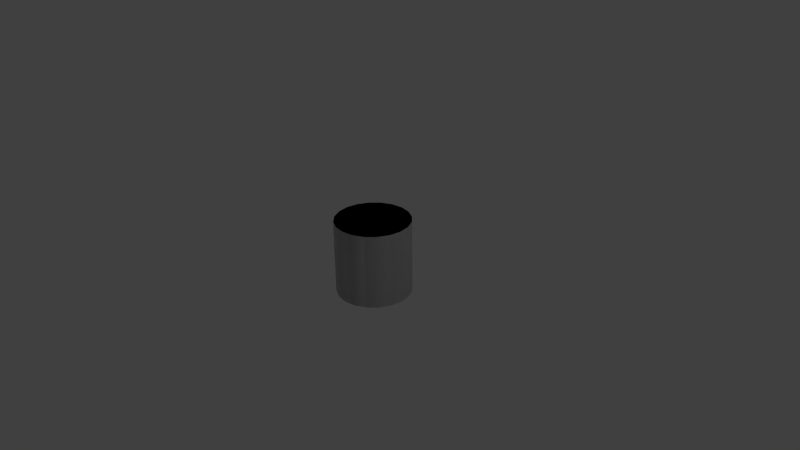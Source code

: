 # Source: Procedural_Part.blend  (saved by Blender 2.72.0; exported with 4.5.12 LTS)
import bpy
from mathutils import Matrix  # noqa: F401  (used for matrix-valued properties, if any)

bpy.ops.wm.read_factory_settings(use_empty=True)
scene = bpy.context.scene
scene.name = 'Scene'

# ---- collections
col_collection_1 = bpy.data.collections.new('Collection 1'); scene.collection.children.link(col_collection_1)

# ---- materials (node trees are filled in below, after node groups)
mat_cowlmat = bpy.data.materials.new('CowlMat')
mat_cowlmat.alpha_threshold = 0.0
mat_cowlmat.use_transparent_shadow = False
mat_cowlmat.roughness = 0.5
mat_cowlmat.specular_intensity = 0.352

# ---- material node trees

# ---- world
world_world = bpy.data.worlds.new('World'); scene.world = world_world
world_world.color = (0.05088, 0.05088, 0.05088)
world_world.use_sun_shadow = False
world_world.sun_shadow_jitter_overblur = 0.0
world_world.cycles.sampling_method = 'MANUAL'
world_world.cycles.sample_map_resolution = 256

# ---- cameras
cam_camera = bpy.data.cameras.new('Camera')
cam_camera.clip_end = 100.0
cam_camera.lens = 35.0
cam_camera.sensor_width = 32.0
cam_camera.sensor_height = 18.0
cam_camera.ortho_scale = 7.314
cam_camera.dof.focus_distance = 0.0
cam_camera.dof.aperture_fstop = 128.0

# ---- lights
light_lamp = bpy.data.lights.new('Lamp', 'POINT')
light_lamp.transmission_factor = 0.0
light_lamp.cutoff_distance = 30.0
light_lamp.energy = 100.0
light_lamp.shadow_buffer_clip_start = 1.001
light_lamp.shadow_soft_size = 0.1
light_lamp.shadow_maximum_resolution = 0.006
light_lamp.use_absolute_resolution = True
light_lamp.cycles.use_multiple_importance_sampling = False

# ---- meshes
me_sides = bpy.data.meshes.new('sides')
me_sides.from_pydata([(-0.5, 1.788e-07, 0.5), (-0.5, -8.75e-08, -0.5), (-0.4755, 0.1545, -0.5), (-0.4755, 0.1545, 0.5), (-0.4045, 0.2939, -0.5), (-0.4045, 0.2939, 0.5), (-0.2939, 0.4045, -0.5), (-0.2939, 0.4045, 0.5), (-0.1545, 0.4755, -0.5), (-0.1545, 0.4755, 0.5), (-0.4755, -0.1545, 0.5), (-0.4755, -0.1545, -0.5), (-0.4045, -0.2939, 0.5), (-0.4045, -0.2939, -0.5), (-0.2939, -0.4045, 0.5), (-0.2939, -0.4045, -0.5), (-0.1545, -0.4755, 0.5), (-0.1545, -0.4755, -0.5), (-4.828e-07, -0.5, 0.5), (-4.828e-07, -0.5, -0.5), (0.1545, -0.4755, 0.5), (0.1545, -0.4755, -0.5), (0.2939, -0.4045, 0.5), (0.2939, -0.4045, -0.5), (0.4045, -0.2939, 0.5), (0.4045, -0.2939, -0.5), (0.4755, -0.1545, 0.5), (0.4755, -0.1545, -0.5), (0.5, 1.589e-08, 0.5), (0.5, -2.504e-07, -0.5), (0.4755, 0.1545, 0.5), (0.4755, 0.1545, -0.5), (0.4045, 0.2939, 0.5), (0.4045, 0.2939, -0.5), (0.2939, 0.4045, 0.5), (0.2939, 0.4045, -0.5), (0.1545, 0.4755, 0.5), (0.1545, 0.4755, -0.5), (2.186e-08, 0.5, 0.5), (2.186e-08, 0.5, -0.5), (-0.1545, 0.4755, 0.5), (-0.1545, 0.4755, -0.5)], [], [(0, 2, 1), (0, 3, 2), (4, 2, 3), (5, 4, 3), (6, 4, 5), (7, 6, 5), (8, 6, 7), (9, 8, 7), (0, 1, 10), (1, 11, 10), (10, 11, 12), (11, 13, 12), (12, 13, 14), (13, 15, 14), (14, 15, 16), (15, 17, 16), (16, 17, 18), (17, 19, 18), (18, 19, 20), (19, 21, 20), (20, 21, 22), (21, 23, 22), (22, 23, 24), (23, 25, 24), (24, 25, 26), (25, 27, 26), (26, 27, 28), (27, 29, 28), (28, 29, 30), (29, 31, 30), (30, 31, 32), (31, 33, 32), (32, 33, 34), (33, 35, 34), (34, 35, 36), (35, 37, 36), (36, 37, 38), (37, 39, 38), (38, 39, 40), (39, 41, 40)])
me_sides.polygons.foreach_set('use_smooth', [True] * 40)
_uv = me_sides.uv_layers.new(name='sides.UV')
_uv.uv.foreach_set('vector', [0.75, 0.0, 0.8, 1.0, 0.75, 1.0, 0.75, 0.0, 0.8, 0.0, 0.8, 1.0, 0.85, 1.0, 0.8, 1.0, 0.8, 0.0, 0.85, 0.0, 0.85, 1.0, 0.8, 0.0, 0.9, 1.0, 0.85, 1.0, 0.85, 0.0, 0.9, 0.0, 0.9, 1.0, 0.85, 0.0, 0.95, 1.0, 0.9, 1.0, 0.9, 0.0, 0.95, 0.0, 0.95, 1.0, 0.9, 0.0, 0.75, 0.0, 0.75, 1.0, 0.7, 0.0, 0.75, 1.0, 0.7, 1.0, 0.7, 0.0, 0.7, 0.0, 0.7, 1.0, 0.65, 0.0, 0.7, 1.0, 0.65, 1.0, 0.65, 0.0, 0.65, 0.0, 0.65, 1.0, 0.6, 0.0, 0.65, 1.0, 0.6, 1.0, 0.6, 0.0, 0.6, 0.0, 0.6, 1.0, 0.55, 0.0, 0.6, 1.0, 0.55, 1.0, 0.55, 0.0, 0.55, 0.0, 0.55, 1.0, 0.5, 0.0, 0.55, 1.0, 0.5, 1.0, 0.5, 0.0, 0.5, 0.0, 0.5, 1.0, 0.45, 0.0, 0.5, 1.0, 0.45, 1.0, 0.45, 0.0, 0.45, 0.0, 0.45, 1.0, 0.4, 0.0, 0.45, 1.0, 0.4, 1.0, 0.4, 0.0, 0.4, 0.0, 0.4, 1.0, 0.35, 0.0, 0.4, 1.0, 0.35, 1.0, 0.35, 0.0, 0.35, 0.0, 0.35, 1.0, 0.3, 0.0, 0.35, 1.0, 0.3, 1.0, 0.3, 0.0, 0.3, 0.0, 0.3, 1.0, 0.25, 0.0, 0.3, 1.0, 0.25, 1.0, 0.25, 0.0, 0.25, 0.0, 0.25, 1.0, 0.2, 0.0, 0.25, 1.0, 0.2, 1.0, 0.2, 0.0, 0.2, 0.0, 0.2, 1.0, 0.15, 0.0, 0.2, 1.0, 0.15, 1.0, 0.15, 0.0, 0.15, 0.0, 0.15, 1.0, 0.1, 0.0, 0.15, 1.0, 0.1, 1.0, 0.1, 0.0, 0.1, 0.0, 0.1, 1.0, 0.05, 0.0, 0.1, 1.0, 0.05, 1.0, 0.05, 0.0, 0.05, 0.0, 0.05, 1.0, 3.795e-08, 0.0, 0.05, 1.0, 3.795e-08, 1.0, 3.795e-08, 0.0, 3.795e-08, 0.0, 3.795e-08, 1.0, -0.05, 0.0, 3.795e-08, 1.0, -0.05, 1.0, -0.05, 0.0])
me_sides.materials.append(mat_cowlmat)
me_sides.use_remesh_preserve_volume = False
me_sides.use_remesh_preserve_attributes = False
me_sides.use_mirror_vertex_groups = False
me_sides.update()
me_ends = bpy.data.meshes.new('ends')
me_ends.from_pydata([(-7.105e-15, 1.788e-07, 0.5), (-0.5, 1.788e-07, 0.5), (-0.4755, 0.1545, 0.5), (-0.4045, 0.2939, 0.5), (-0.2939, 0.4045, 0.5), (-0.1545, 0.4755, 0.5), (2.186e-08, 0.5, 0.5), (0.1545, 0.4755, 0.5), (0.2939, 0.4045, 0.5), (0.4045, 0.2939, 0.5), (0.4755, 0.1545, 0.5), (0.5, 1.589e-08, 0.5), (0.4755, -0.1545, 0.5), (0.4045, -0.2939, 0.5), (0.2939, -0.4045, 0.5), (0.1545, -0.4755, 0.5), (-4.828e-07, -0.5, 0.5), (-0.1545, -0.4755, 0.5), (-0.2939, -0.4045, 0.5), (-0.4045, -0.2939, 0.5), (-0.4755, -0.1545, 0.5), (-7.105e-15, -8.75e-08, -0.5), (-0.4755, 0.1545, -0.5), (-0.5, -8.75e-08, -0.5), (-0.4045, 0.2939, -0.5), (-0.2939, 0.4045, -0.5), (-0.1545, 0.4755, -0.5), (2.186e-08, 0.5, -0.5), (0.1545, 0.4755, -0.5), (0.2939, 0.4045, -0.5), (0.4045, 0.2939, -0.5), (0.4755, 0.1545, -0.5), (0.5, -2.504e-07, -0.5), (0.4755, -0.1545, -0.5), (0.4045, -0.2939, -0.5), (0.2939, -0.4045, -0.5), (0.1545, -0.4755, -0.5), (-4.828e-07, -0.5, -0.5), (-0.1545, -0.4755, -0.5), (-0.2939, -0.4045, -0.5), (-0.4045, -0.2939, -0.5), (-0.4755, -0.1545, -0.5)], [], [(0, 2, 1), (0, 3, 2), (0, 4, 3), (0, 5, 4), (0, 6, 5), (0, 7, 6), (0, 8, 7), (0, 9, 8), (0, 10, 9), (0, 11, 10), (0, 12, 11), (0, 13, 12), (0, 14, 13), (0, 15, 14), (0, 16, 15), (0, 17, 16), (0, 18, 17), (0, 19, 18), (0, 20, 19), (0, 1, 20), (23, 22, 21), (22, 24, 21), (24, 25, 21), (25, 26, 21), (26, 27, 21), (27, 28, 21), (28, 29, 21), (29, 30, 21), (30, 31, 21), (31, 32, 21), (32, 33, 21), (33, 34, 21), (34, 35, 21), (35, 36, 21), (36, 37, 21), (37, 38, 21), (38, 39, 21), (39, 40, 21), (40, 41, 21), (41, 23, 21)])
_uv = me_ends.uv_layers.new(name='ends.UV')
_uv.uv.foreach_set('vector', [0.5, 0.5, 0.9486, 0.6458, 0.9717, 0.5, 0.5, 0.5, 0.8816, 0.7773, 0.9486, 0.6458, 0.5, 0.5, 0.7773, 0.8816, 0.8816, 0.7773, 0.5, 0.5, 0.6458, 0.9486, 0.7773, 0.8816, 0.5, 0.5, 0.5, 0.9717, 0.6458, 0.9486, 0.5, 0.5, 0.3542, 0.9486, 0.5, 0.9717, 0.5, 0.5, 0.2227, 0.8816, 0.3542, 0.9486, 0.5, 0.5, 0.1184, 0.7773, 0.2227, 0.8816, 0.5, 0.5, 0.05139, 0.6458, 0.1184, 0.7773, 0.5, 0.5, 0.0283, 0.5, 0.05139, 0.6458, 0.5, 0.5, 0.05139, 0.3542, 0.0283, 0.5, 0.5, 0.5, 0.1184, 0.2227, 0.05139, 0.3542, 0.5, 0.5, 0.2227, 0.1184, 0.1184, 0.2227, 0.5, 0.5, 0.3542, 0.05139, 0.2227, 0.1184, 0.5, 0.5, 0.5, 0.0283, 0.3542, 0.05139, 0.5, 0.5, 0.6458, 0.05139, 0.5, 0.0283, 0.5, 0.5, 0.7773, 0.1184, 0.6458, 0.05139, 0.5, 0.5, 0.8816, 0.2227, 0.7773, 0.1184, 0.5, 0.5, 0.9486, 0.3542, 0.8816, 0.2227, 0.5, 0.5, 0.9717, 0.5, 0.9486, 0.3542, 0.9717, 0.5, 0.9486, 0.6458, 0.5, 0.5, 0.9486, 0.6458, 0.8816, 0.7773, 0.5, 0.5, 0.8816, 0.7773, 0.7773, 0.8816, 0.5, 0.5, 0.7773, 0.8816, 0.6458, 0.9486, 0.5, 0.5, 0.6458, 0.9486, 0.5, 0.9717, 0.5, 0.5, 0.5, 0.9717, 0.3542, 0.9486, 0.5, 0.5, 0.3542, 0.9486, 0.2227, 0.8816, 0.5, 0.5, 0.2227, 0.8816, 0.1184, 0.7773, 0.5, 0.5, 0.1184, 0.7773, 0.05139, 0.6458, 0.5, 0.5, 0.05139, 0.6458, 0.0283, 0.5, 0.5, 0.5, 0.0283, 0.5, 0.05139, 0.3542, 0.5, 0.5, 0.05139, 0.3542, 0.1184, 0.2227, 0.5, 0.5, 0.1184, 0.2227, 0.2227, 0.1184, 0.5, 0.5, 0.2227, 0.1184, 0.3542, 0.05139, 0.5, 0.5, 0.3542, 0.05139, 0.5, 0.0283, 0.5, 0.5, 0.5, 0.0283, 0.6458, 0.05139, 0.5, 0.5, 0.6458, 0.05139, 0.7773, 0.1184, 0.5, 0.5, 0.7773, 0.1184, 0.8816, 0.2227, 0.5, 0.5, 0.8816, 0.2227, 0.9486, 0.3542, 0.5, 0.5, 0.9486, 0.3542, 0.9717, 0.5, 0.5, 0.5])
me_ends.materials.append(mat_cowlmat)
me_ends.use_remesh_preserve_volume = False
me_ends.use_remesh_preserve_attributes = False
me_ends.use_mirror_vertex_groups = False
me_ends.update()
me_collisionmesh_collider = bpy.data.meshes.new('collisionMesh.collider')
me_collisionmesh_collider.from_pydata([(-7.105e-15, 1.788e-07, 0.5), (-0.5, 1.788e-07, 0.5), (-0.4755, 0.1545, 0.5), (-0.4045, 0.2939, 0.5), (-0.2939, 0.4045, 0.5), (-0.1545, 0.4755, 0.5), (2.186e-08, 0.5, 0.5), (0.1545, 0.4755, 0.5), (0.2939, 0.4045, 0.5), (0.4045, 0.2939, 0.5), (0.4755, 0.1545, 0.5), (0.5, 1.589e-08, 0.5), (0.4755, -0.1545, 0.5), (0.4045, -0.2939, 0.5), (0.2939, -0.4045, 0.5), (0.1545, -0.4755, 0.5), (-4.828e-07, -0.5, 0.5), (-0.1545, -0.4755, 0.5), (-0.2939, -0.4045, 0.5), (-0.4045, -0.2939, 0.5), (-0.4755, -0.1545, 0.5), (-0.5, 1.788e-07, 0.5), (-0.5, -8.75e-08, -0.5), (-0.4755, 0.1545, -0.5), (-0.4755, 0.1545, 0.5), (-0.4045, 0.2939, -0.5), (-0.4045, 0.2939, 0.5), (-0.2939, 0.4045, -0.5), (-0.2939, 0.4045, 0.5), (-0.1545, 0.4755, -0.5), (-0.1545, 0.4755, 0.5), (2.186e-08, 0.5, -0.5), (2.186e-08, 0.5, 0.5), (0.1545, 0.4755, -0.5), (0.1545, 0.4755, 0.5), (0.2939, 0.4045, -0.5), (0.2939, 0.4045, 0.5), (0.4045, 0.2939, -0.5), (0.4045, 0.2939, 0.5), (0.4755, 0.1545, -0.5), (0.4755, 0.1545, 0.5), (0.5, -2.504e-07, -0.5), (0.5, 1.589e-08, 0.5), (0.4755, -0.1545, -0.5), (0.4755, -0.1545, 0.5), (0.4045, -0.2939, -0.5), (0.4045, -0.2939, 0.5), (0.2939, -0.4045, -0.5), (0.2939, -0.4045, 0.5), (0.1545, -0.4755, -0.5), (0.1545, -0.4755, 0.5), (-4.828e-07, -0.5, -0.5), (-4.828e-07, -0.5, 0.5), (-0.1545, -0.4755, -0.5), (-0.1545, -0.4755, 0.5), (-0.2939, -0.4045, -0.5), (-0.2939, -0.4045, 0.5), (-0.4045, -0.2939, -0.5), (-0.4045, -0.2939, 0.5), (-0.4755, -0.1545, -0.5), (-0.4755, -0.1545, 0.5), (-7.105e-15, -8.75e-08, -0.5), (-0.4755, 0.1545, -0.5), (-0.5, -8.75e-08, -0.5), (-0.4045, 0.2939, -0.5), (-0.2939, 0.4045, -0.5), (-0.1545, 0.4755, -0.5), (2.186e-08, 0.5, -0.5), (0.1545, 0.4755, -0.5), (0.2939, 0.4045, -0.5), (0.4045, 0.2939, -0.5), (0.4755, 0.1545, -0.5), (0.5, -2.504e-07, -0.5), (0.4755, -0.1545, -0.5), (0.4045, -0.2939, -0.5), (0.2939, -0.4045, -0.5), (0.1545, -0.4755, -0.5), (-4.828e-07, -0.5, -0.5), (-0.1545, -0.4755, -0.5), (-0.2939, -0.4045, -0.5), (-0.4045, -0.2939, -0.5), (-0.4755, -0.1545, -0.5)], [], [(0, 2, 1), (0, 3, 2), (0, 4, 3), (0, 5, 4), (0, 6, 5), (0, 7, 6), (0, 8, 7), (0, 9, 8), (0, 10, 9), (0, 11, 10), (0, 12, 11), (0, 13, 12), (0, 14, 13), (0, 15, 14), (0, 16, 15), (0, 17, 16), (0, 18, 17), (0, 19, 18), (0, 20, 19), (0, 1, 20), (23, 22, 21), (24, 23, 21), (25, 23, 24), (26, 25, 24), (27, 25, 26), (28, 27, 26), (29, 27, 28), (30, 29, 28), (31, 29, 30), (32, 31, 30), (33, 31, 32), (34, 33, 32), (35, 33, 34), (36, 35, 34), (37, 35, 36), (38, 37, 36), (39, 37, 38), (40, 39, 38), (41, 39, 40), (42, 41, 40), (43, 41, 42), (44, 43, 42), (45, 43, 44), (46, 45, 44), (47, 45, 46), (48, 47, 46), (49, 47, 48), (50, 49, 48), (51, 49, 50), (52, 51, 50), (53, 51, 52), (54, 53, 52), (55, 53, 54), (56, 55, 54), (57, 55, 56), (58, 57, 56), (59, 57, 58), (60, 59, 58), (22, 59, 60), (21, 22, 60), (63, 62, 61), (62, 64, 61), (64, 65, 61), (65, 66, 61), (66, 67, 61), (67, 68, 61), (68, 69, 61), (69, 70, 61), (70, 71, 61), (71, 72, 61), (72, 73, 61), (73, 74, 61), (74, 75, 61), (75, 76, 61), (76, 77, 61), (77, 78, 61), (78, 79, 61), (79, 80, 61), (80, 81, 61), (81, 63, 61)])
me_collisionmesh_collider.polygons.foreach_set('use_smooth', [True] * 80)
_uv = me_collisionmesh_collider.uv_layers.new(name='collisionMesh.collider.UV')
_uv.uv.foreach_set('vector', [0.0, 0.0, 0.0, 0.0, 0.0, 0.0, 0.0, 0.0, 0.0, 0.0, 0.0, 0.0, 0.0, 0.0, 0.0, 0.0, 0.0, 0.0, 0.0, 0.0, 0.0, 0.0, 0.0, 0.0, 0.0, 0.0, 0.0, 0.0, 0.0, 0.0, 0.0, 0.0, 0.0, 0.0, 0.0, 0.0, 0.0, 0.0, 0.0, 0.0, 0.0, 0.0, 0.0, 0.0, 0.0, 0.0, 0.0, 0.0, 0.0, 0.0, 0.0, 0.0, 0.0, 0.0, 0.0, 0.0, 0.0, 0.0, 0.0, 0.0, 0.0, 0.0, 0.0, 0.0, 0.0, 0.0, 0.0, 0.0, 0.0, 0.0, 0.0, 0.0, 0.0, 0.0, 0.0, 0.0, 0.0, 0.0, 0.0, 0.0, 0.0, 0.0, 0.0, 0.0, 0.0, 0.0, 0.0, 0.0, 0.0, 0.0, 0.0, 0.0, 0.0, 0.0, 0.0, 0.0, 0.0, 0.0, 0.0, 0.0, 0.0, 0.0, 0.0, 0.0, 0.0, 0.0, 0.0, 0.0, 0.0, 0.0, 0.0, 0.0, 0.0, 0.0, 0.0, 0.0, 0.0, 0.0, 0.0, 0.0, 0.0, 0.0, 0.0, 0.0, 0.0, 0.0, 0.0, 0.0, 0.0, 0.0, 0.0, 0.0, 0.0, 0.0, 0.0, 0.0, 0.0, 0.0, 0.0, 0.0, 0.0, 0.0, 0.0, 0.0, 0.0, 0.0, 0.0, 0.0, 0.0, 0.0, 0.0, 0.0, 0.0, 0.0, 0.0, 0.0, 0.0, 0.0, 0.0, 0.0, 0.0, 0.0, 0.0, 0.0, 0.0, 0.0, 0.0, 0.0, 0.0, 0.0, 0.0, 0.0, 0.0, 0.0, 0.0, 0.0, 0.0, 0.0, 0.0, 0.0, 0.0, 0.0, 0.0, 0.0, 0.0, 0.0, 0.0, 0.0, 0.0, 0.0, 0.0, 0.0, 0.0, 0.0, 0.0, 0.0, 0.0, 0.0, 0.0, 0.0, 0.0, 0.0, 0.0, 0.0, 0.0, 0.0, 0.0, 0.0, 0.0, 0.0, 0.0, 0.0, 0.0, 0.0, 0.0, 0.0, 0.0, 0.0, 0.0, 0.0, 0.0, 0.0, 0.0, 0.0, 0.0, 0.0, 0.0, 0.0, 0.0, 0.0, 0.0, 0.0, 0.0, 0.0, 0.0, 0.0, 0.0, 0.0, 0.0, 0.0, 0.0, 0.0, 0.0, 0.0, 0.0, 0.0, 0.0, 0.0, 0.0, 0.0, 0.0, 0.0, 0.0, 0.0, 0.0, 0.0, 0.0, 0.0, 0.0, 0.0, 0.0, 0.0, 0.0, 0.0, 0.0, 0.0, 0.0, 0.0, 0.0, 0.0, 0.0, 0.0, 0.0, 0.0, 0.0, 0.0, 0.0, 0.0, 0.0, 0.0, 0.0, 0.0, 0.0, 0.0, 0.0, 0.0, 0.0, 0.0, 0.0, 0.0, 0.0, 0.0, 0.0, 0.0, 0.0, 0.0, 0.0, 0.0, 0.0, 0.0, 0.0, 0.0, 0.0, 0.0, 0.0, 0.0, 0.0, 0.0, 0.0, 0.0, 0.0, 0.0, 0.0, 0.0, 0.0, 0.0, 0.0, 0.0, 0.0, 0.0, 0.0, 0.0, 0.0, 0.0, 0.0, 0.0, 0.0, 0.0, 0.0, 0.0, 0.0, 0.0, 0.0, 0.0, 0.0, 0.0, 0.0, 0.0, 0.0, 0.0, 0.0, 0.0, 0.0, 0.0, 0.0, 0.0, 0.0, 0.0, 0.0, 0.0, 0.0, 0.0, 0.0, 0.0, 0.0, 0.0, 0.0, 0.0, 0.0, 0.0, 0.0, 0.0, 0.0, 0.0, 0.0, 0.0, 0.0, 0.0, 0.0, 0.0, 0.0, 0.0, 0.0, 0.0, 0.0, 0.0, 0.0, 0.0, 0.0, 0.0, 0.0, 0.0, 0.0, 0.0, 0.0, 0.0, 0.0, 0.0, 0.0, 0.0, 0.0, 0.0, 0.0, 0.0, 0.0, 0.0, 0.0, 0.0, 0.0, 0.0, 0.0, 0.0, 0.0, 0.0, 0.0, 0.0, 0.0, 0.0, 0.0, 0.0, 0.0, 0.0, 0.0, 0.0, 0.0, 0.0, 0.0, 0.0, 0.0, 0.0, 0.0, 0.0, 0.0, 0.0, 0.0, 0.0, 0.0, 0.0, 0.0, 0.0, 0.0, 0.0, 0.0, 0.0, 0.0, 0.0, 0.0, 0.0, 0.0, 0.0, 0.0, 0.0, 0.0, 0.0, 0.0, 0.0, 0.0, 0.0, 0.0, 0.0, 0.0, 0.0, 0.0, 0.0, 0.0, 0.0, 0.0, 0.0, 0.0, 0.0, 0.0, 0.0, 0.0, 0.0, 0.0, 0.0, 0.0, 0.0, 0.0, 0.0, 0.0, 0.0, 0.0, 0.0, 0.0, 0.0, 0.0, 0.0, 0.0, 0.0])
me_collisionmesh_collider.use_remesh_preserve_volume = False
me_collisionmesh_collider.use_remesh_preserve_attributes = False
me_collisionmesh_collider.use_mirror_vertex_groups = False
me_collisionmesh_collider.update()

# ---- objects
ob_gameobject = bpy.data.objects.new('gameObject', None)
ob_stretchytank = bpy.data.objects.new('stretchyTank', None)
ob_sides = bpy.data.objects.new('sides', me_sides)
ob_ends = bpy.data.objects.new('ends', me_ends)
ob_collisionmesh = bpy.data.objects.new('collisionMesh', None)
ob_collisionmesh_collider = bpy.data.objects.new('collisionMesh.collider', me_collisionmesh_collider)
ob_srbnozzle = bpy.data.objects.new('srbNozzle', None)
ob_lamp = bpy.data.objects.new('Lamp', light_lamp)
ob_camera = bpy.data.objects.new('Camera', cam_camera)

# ---- transforms, parenting, visibility, modifiers, constraints
ob_gameobject.location = (0.0, 0.0, 0.0)
ob_gameobject.rotation_mode = 'QUATERNION'
ob_gameobject.rotation_quaternion = (1.0, -0.0, -0.0, -0.0)
ob_gameobject.empty_image_offset = (0.0, 0.0)
ob_gameobject.lineart.crease_threshold = 0.0
ob_stretchytank.parent = ob_gameobject
ob_stretchytank.location = (0.0, 0.0, 0.0)
ob_stretchytank.rotation_mode = 'QUATERNION'
ob_stretchytank.rotation_quaternion = (1.0, -0.0, -0.0, -0.0)
ob_stretchytank.empty_image_offset = (0.0, 0.0)
ob_stretchytank.lineart.crease_threshold = 0.0
ob_sides.parent = ob_stretchytank
ob_sides.location = (0.0, 0.0, 0.0)
ob_sides.rotation_mode = 'QUATERNION'
ob_sides.rotation_quaternion = (1.0, -0.0, -0.0, -0.0)
ob_sides.lineart.crease_threshold = 0.0
ob_ends.parent = ob_stretchytank
ob_ends.location = (0.0, 0.0, 0.0)
ob_ends.rotation_mode = 'QUATERNION'
ob_ends.rotation_quaternion = (1.0, -0.0, -0.0, -0.0)
ob_ends.lineart.crease_threshold = 0.0
ob_collisionmesh.parent = ob_stretchytank
ob_collisionmesh.location = (0.0, 0.0, 0.0)
ob_collisionmesh.rotation_mode = 'QUATERNION'
ob_collisionmesh.rotation_quaternion = (1.0, -0.0, -0.0, -0.0)
ob_collisionmesh.empty_image_offset = (0.0, 0.0)
ob_collisionmesh.lineart.crease_threshold = 0.0
ob_collisionmesh_collider.parent = ob_collisionmesh
ob_collisionmesh_collider.location = (0.0, 0.0, 0.0)
ob_collisionmesh_collider.rotation_mode = 'QUATERNION'
ob_collisionmesh_collider.rotation_quaternion = (1.0, 0.0, 0.0, 0.0)
ob_collisionmesh_collider.lineart.crease_threshold = 0.0
ob_srbnozzle.parent = ob_gameobject
ob_srbnozzle.location = (0.0, 0.0, -0.5)
ob_srbnozzle.rotation_mode = 'QUATERNION'
ob_srbnozzle.rotation_quaternion = (1.0, -0.0, -0.0, -0.0)
ob_srbnozzle.empty_image_offset = (0.0, 0.0)
ob_srbnozzle.lineart.crease_threshold = 0.0
ob_lamp.location = (4.076, 1.005, 5.904)
ob_lamp.rotation_euler = (0.6503, 0.05522, 1.866)
ob_lamp.lock_rotations_4d = False
ob_lamp.empty_display_type = 'ARROWS'
ob_lamp.color = (0.0, 0.0, 0.0, 0.0)
ob_lamp.lineart.crease_threshold = 0.0
ob_camera.location = (7.481, -6.508, 5.344)
ob_camera.rotation_euler = (1.109, 0.01082, 0.8149)
ob_camera.lock_rotations_4d = False
ob_camera.empty_display_type = 'ARROWS'
ob_camera.color = (0.0, 0.0, 0.0, 0.0)
ob_camera.display_type = 'WIRE'
ob_camera.lineart.crease_threshold = 0.0

# ---- collection membership
col_collection_1.objects.link(ob_gameobject)
col_collection_1.objects.link(ob_stretchytank)
col_collection_1.objects.link(ob_sides)
col_collection_1.objects.link(ob_ends)
col_collection_1.objects.link(ob_collisionmesh)
col_collection_1.objects.link(ob_collisionmesh_collider)
col_collection_1.objects.link(ob_srbnozzle)
col_collection_1.objects.link(ob_lamp)
col_collection_1.objects.link(ob_camera)

# ---- scene / render settings (as saved in the file)
scene.camera = ob_camera
scene.frame_start = 1; scene.frame_end = 250; scene.frame_set(1)
scene.render.engine = 'BLENDER_EEVEE_NEXT'
scene.render.resolution_percentage = 50
scene.render.dither_intensity = 0.0
scene.cycles.use_denoising = False
scene.cycles.samples = 10
scene.cycles.sampling_pattern = 'TABULATED_SOBOL'
scene.cycles.light_sampling_threshold = 0.0
scene.cycles.use_adaptive_sampling = False
scene.cycles.use_light_tree = False
scene.cycles.blur_glossy = 0.0
scene.cycles.pixel_filter_type = 'GAUSSIAN'
scene.cycles.sample_clamp_indirect = 0.0
scene.view_settings.view_transform = 'Standard'
bpy.context.view_layer.update()
